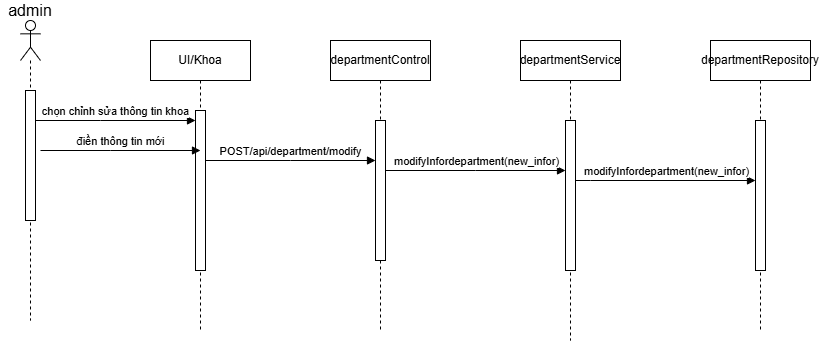

The diagram above was exported from draw.io. Its source (the exported page's mxGraphModel, read from the mxfile embedded in the PNG):
<mxGraphModel dx="857" dy="739" grid="1" gridSize="10" guides="1" tooltips="1" connect="1" arrows="1" fold="1" page="1" pageScale="1" pageWidth="850" pageHeight="1100" math="0" shadow="0">
  <root>
    <mxCell id="0" />
    <mxCell id="1" parent="0" />
    <mxCell id="I-XXtYOYOSscJ9eZltXz-1" value="UI/Khoa" style="shape=umlLifeline;perimeter=lifelinePerimeter;whiteSpace=wrap;html=1;container=0;dropTarget=0;collapsible=0;recursiveResize=0;outlineConnect=0;portConstraint=eastwest;newEdgeStyle={&quot;edgeStyle&quot;:&quot;elbowEdgeStyle&quot;,&quot;elbow&quot;:&quot;vertical&quot;,&quot;curved&quot;:0,&quot;rounded&quot;:0};" parent="1" vertex="1">
      <mxGeometry x="600" y="480" width="100" height="290" as="geometry" />
    </mxCell>
    <mxCell id="I-XXtYOYOSscJ9eZltXz-2" value="" style="html=1;points=[];perimeter=orthogonalPerimeter;outlineConnect=0;targetShapes=umlLifeline;portConstraint=eastwest;newEdgeStyle={&quot;edgeStyle&quot;:&quot;elbowEdgeStyle&quot;,&quot;elbow&quot;:&quot;vertical&quot;,&quot;curved&quot;:0,&quot;rounded&quot;:0};" parent="I-XXtYOYOSscJ9eZltXz-1" vertex="1">
      <mxGeometry x="45" y="70" width="10" height="160" as="geometry" />
    </mxCell>
    <mxCell id="I-XXtYOYOSscJ9eZltXz-3" value="departmentControl" style="shape=umlLifeline;perimeter=lifelinePerimeter;whiteSpace=wrap;html=1;container=0;dropTarget=0;collapsible=0;recursiveResize=0;outlineConnect=0;portConstraint=eastwest;newEdgeStyle={&quot;edgeStyle&quot;:&quot;elbowEdgeStyle&quot;,&quot;elbow&quot;:&quot;vertical&quot;,&quot;curved&quot;:0,&quot;rounded&quot;:0};" parent="1" vertex="1">
      <mxGeometry x="780" y="480" width="100" height="290" as="geometry" />
    </mxCell>
    <mxCell id="I-XXtYOYOSscJ9eZltXz-4" value="" style="html=1;points=[];perimeter=orthogonalPerimeter;outlineConnect=0;targetShapes=umlLifeline;portConstraint=eastwest;newEdgeStyle={&quot;edgeStyle&quot;:&quot;elbowEdgeStyle&quot;,&quot;elbow&quot;:&quot;vertical&quot;,&quot;curved&quot;:0,&quot;rounded&quot;:0};" parent="I-XXtYOYOSscJ9eZltXz-3" vertex="1">
      <mxGeometry x="45" y="80" width="10" height="140" as="geometry" />
    </mxCell>
    <mxCell id="I-XXtYOYOSscJ9eZltXz-5" value="POST/api/department/modify" style="html=1;verticalAlign=bottom;endArrow=block;edgeStyle=elbowEdgeStyle;elbow=horizontal;curved=0;rounded=0;" parent="1" edge="1">
      <mxGeometry relative="1" as="geometry">
        <mxPoint x="655" y="600" as="sourcePoint" />
        <Array as="points">
          <mxPoint x="740" y="600" />
        </Array>
        <mxPoint x="825" y="600" as="targetPoint" />
      </mxGeometry>
    </mxCell>
    <mxCell id="I-XXtYOYOSscJ9eZltXz-6" value="" style="shape=umlLifeline;perimeter=lifelinePerimeter;whiteSpace=wrap;html=1;container=1;dropTarget=0;collapsible=0;recursiveResize=0;outlineConnect=0;portConstraint=eastwest;newEdgeStyle={&quot;curved&quot;:0,&quot;rounded&quot;:0};participant=umlActor;" parent="1" vertex="1">
      <mxGeometry x="470" y="460" width="20" height="300" as="geometry" />
    </mxCell>
    <mxCell id="I-XXtYOYOSscJ9eZltXz-7" value="" style="html=1;points=[];perimeter=orthogonalPerimeter;outlineConnect=0;targetShapes=umlLifeline;portConstraint=eastwest;newEdgeStyle={&quot;edgeStyle&quot;:&quot;elbowEdgeStyle&quot;,&quot;elbow&quot;:&quot;vertical&quot;,&quot;curved&quot;:0,&quot;rounded&quot;:0};" parent="I-XXtYOYOSscJ9eZltXz-6" vertex="1">
      <mxGeometry x="5" y="70" width="10" height="130" as="geometry" />
    </mxCell>
    <mxCell id="I-XXtYOYOSscJ9eZltXz-8" value="chọn chỉnh sửa thông tin khoa" style="html=1;verticalAlign=bottom;endArrow=block;edgeStyle=elbowEdgeStyle;elbow=vertical;curved=0;rounded=0;" parent="1" edge="1">
      <mxGeometry relative="1" as="geometry">
        <mxPoint x="485" y="560" as="sourcePoint" />
        <Array as="points">
          <mxPoint x="550" y="560" />
        </Array>
        <mxPoint x="645" y="560" as="targetPoint" />
      </mxGeometry>
    </mxCell>
    <mxCell id="I-XXtYOYOSscJ9eZltXz-9" value="admin" style="text;html=1;whiteSpace=wrap;strokeColor=none;fillColor=none;align=center;verticalAlign=middle;rounded=0;fontSize=16;" parent="1" vertex="1">
      <mxGeometry x="450" y="440" width="60" height="20" as="geometry" />
    </mxCell>
    <mxCell id="I-XXtYOYOSscJ9eZltXz-10" value="departmentService" style="shape=umlLifeline;perimeter=lifelinePerimeter;whiteSpace=wrap;html=1;container=0;dropTarget=0;collapsible=0;recursiveResize=0;outlineConnect=0;portConstraint=eastwest;newEdgeStyle={&quot;edgeStyle&quot;:&quot;elbowEdgeStyle&quot;,&quot;elbow&quot;:&quot;vertical&quot;,&quot;curved&quot;:0,&quot;rounded&quot;:0};" parent="1" vertex="1">
      <mxGeometry x="970" y="480" width="100" height="300" as="geometry" />
    </mxCell>
    <mxCell id="I-XXtYOYOSscJ9eZltXz-11" value="" style="html=1;points=[];perimeter=orthogonalPerimeter;outlineConnect=0;targetShapes=umlLifeline;portConstraint=eastwest;newEdgeStyle={&quot;edgeStyle&quot;:&quot;elbowEdgeStyle&quot;,&quot;elbow&quot;:&quot;vertical&quot;,&quot;curved&quot;:0,&quot;rounded&quot;:0};" parent="I-XXtYOYOSscJ9eZltXz-10" vertex="1">
      <mxGeometry x="45" y="80" width="10" height="150" as="geometry" />
    </mxCell>
    <mxCell id="I-XXtYOYOSscJ9eZltXz-12" value="modifyInfordepartment(new_infor)" style="html=1;verticalAlign=bottom;endArrow=block;edgeStyle=elbowEdgeStyle;elbow=horizontal;curved=0;rounded=0;" parent="1" edge="1">
      <mxGeometry relative="1" as="geometry">
        <mxPoint x="835" y="610" as="sourcePoint" />
        <Array as="points">
          <mxPoint x="925" y="610" />
        </Array>
        <mxPoint x="1015" y="610" as="targetPoint" />
      </mxGeometry>
    </mxCell>
    <mxCell id="I-XXtYOYOSscJ9eZltXz-13" value="departmentRepository" style="shape=umlLifeline;perimeter=lifelinePerimeter;whiteSpace=wrap;html=1;container=0;dropTarget=0;collapsible=0;recursiveResize=0;outlineConnect=0;portConstraint=eastwest;newEdgeStyle={&quot;edgeStyle&quot;:&quot;elbowEdgeStyle&quot;,&quot;elbow&quot;:&quot;vertical&quot;,&quot;curved&quot;:0,&quot;rounded&quot;:0};" parent="1" vertex="1">
      <mxGeometry x="1160" y="480" width="100" height="290" as="geometry" />
    </mxCell>
    <mxCell id="I-XXtYOYOSscJ9eZltXz-14" value="" style="html=1;points=[];perimeter=orthogonalPerimeter;outlineConnect=0;targetShapes=umlLifeline;portConstraint=eastwest;newEdgeStyle={&quot;edgeStyle&quot;:&quot;elbowEdgeStyle&quot;,&quot;elbow&quot;:&quot;vertical&quot;,&quot;curved&quot;:0,&quot;rounded&quot;:0};" parent="I-XXtYOYOSscJ9eZltXz-13" vertex="1">
      <mxGeometry x="45" y="80" width="10" height="150" as="geometry" />
    </mxCell>
    <mxCell id="I-XXtYOYOSscJ9eZltXz-15" value="modifyInfordepartment(new_infor)" style="html=1;verticalAlign=bottom;endArrow=block;edgeStyle=elbowEdgeStyle;elbow=vertical;curved=0;rounded=0;" parent="1" source="I-XXtYOYOSscJ9eZltXz-11" target="I-XXtYOYOSscJ9eZltXz-14" edge="1">
      <mxGeometry relative="1" as="geometry">
        <mxPoint x="1030" y="610" as="sourcePoint" />
        <Array as="points">
          <mxPoint x="1040" y="620" />
          <mxPoint x="1120" y="610" />
        </Array>
        <mxPoint x="1200" y="610" as="targetPoint" />
      </mxGeometry>
    </mxCell>
    <mxCell id="I-XXtYOYOSscJ9eZltXz-30" value="điền thông tin mới" style="html=1;verticalAlign=bottom;endArrow=block;edgeStyle=elbowEdgeStyle;elbow=vertical;curved=0;rounded=0;" parent="1" edge="1">
      <mxGeometry relative="1" as="geometry">
        <mxPoint x="490" y="590" as="sourcePoint" />
        <Array as="points">
          <mxPoint x="560" y="590" />
        </Array>
        <mxPoint x="650" y="590" as="targetPoint" />
      </mxGeometry>
    </mxCell>
  </root>
</mxGraphModel>